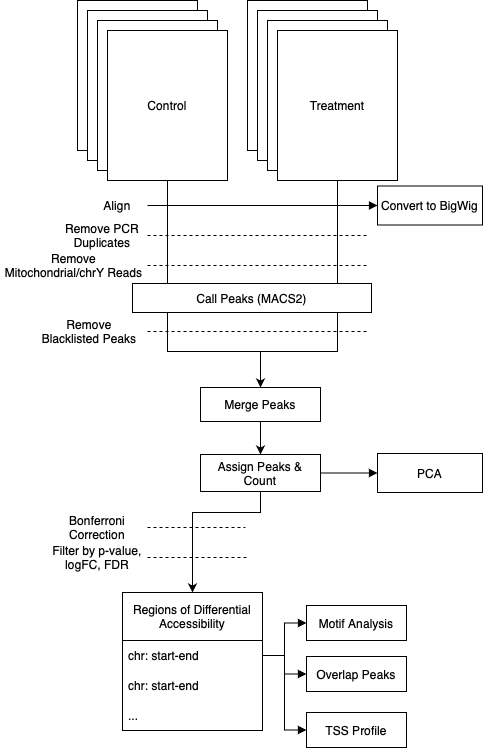

The diagram above was exported from draw.io. Its source (the exported page's mxGraphModel, read from the mxfile embedded in the PNG):
<mxGraphModel dx="2066" dy="1160" grid="0" gridSize="10" guides="1" tooltips="1" connect="1" arrows="1" fold="1" page="1" pageScale="1" pageWidth="850" pageHeight="1100" math="0" shadow="0">
  <root>
    <mxCell id="0" />
    <mxCell id="1" parent="0" />
    <mxCell id="2" value="" style="rounded=0;whiteSpace=wrap;html=1;" vertex="1" parent="1">
      <mxGeometry x="160" y="210" width="120" height="150" as="geometry" />
    </mxCell>
    <mxCell id="3" value="" style="rounded=0;whiteSpace=wrap;html=1;" vertex="1" parent="1">
      <mxGeometry x="170" y="220" width="120" height="150" as="geometry" />
    </mxCell>
    <mxCell id="4" value="" style="rounded=0;whiteSpace=wrap;html=1;" vertex="1" parent="1">
      <mxGeometry x="180" y="230" width="120" height="150" as="geometry" />
    </mxCell>
    <mxCell id="5" style="edgeStyle=orthogonalEdgeStyle;rounded=0;orthogonalLoop=1;jettySize=auto;html=1;entryX=0.5;entryY=0;entryDx=0;entryDy=0;" edge="1" source="6" target="13" parent="1">
      <mxGeometry relative="1" as="geometry">
        <Array as="points">
          <mxPoint x="250" y="561" />
          <mxPoint x="343" y="561" />
          <mxPoint x="343" y="620" />
        </Array>
      </mxGeometry>
    </mxCell>
    <mxCell id="6" value="Control" style="rounded=0;whiteSpace=wrap;html=1;" vertex="1" parent="1">
      <mxGeometry x="190" y="240" width="120" height="150" as="geometry" />
    </mxCell>
    <mxCell id="7" value="" style="rounded=0;whiteSpace=wrap;html=1;" vertex="1" parent="1">
      <mxGeometry x="330" y="210" width="120" height="150" as="geometry" />
    </mxCell>
    <mxCell id="8" value="" style="rounded=0;whiteSpace=wrap;html=1;" vertex="1" parent="1">
      <mxGeometry x="340" y="220" width="120" height="150" as="geometry" />
    </mxCell>
    <mxCell id="9" value="" style="rounded=0;whiteSpace=wrap;html=1;" vertex="1" parent="1">
      <mxGeometry x="350" y="230" width="120" height="150" as="geometry" />
    </mxCell>
    <mxCell id="10" style="edgeStyle=orthogonalEdgeStyle;rounded=0;orthogonalLoop=1;jettySize=auto;html=1;entryX=0.5;entryY=0;entryDx=0;entryDy=0;" edge="1" source="11" target="13" parent="1">
      <mxGeometry relative="1" as="geometry">
        <Array as="points">
          <mxPoint x="420" y="561" />
          <mxPoint x="343" y="561" />
        </Array>
      </mxGeometry>
    </mxCell>
    <mxCell id="11" value="Treatment" style="rounded=0;whiteSpace=wrap;html=1;" vertex="1" parent="1">
      <mxGeometry x="360" y="240" width="120" height="150" as="geometry" />
    </mxCell>
    <mxCell id="12" style="edgeStyle=orthogonalEdgeStyle;rounded=0;orthogonalLoop=1;jettySize=auto;html=1;exitX=0.5;exitY=1;exitDx=0;exitDy=0;entryX=0.5;entryY=0;entryDx=0;entryDy=0;" edge="1" source="13" target="24" parent="1">
      <mxGeometry relative="1" as="geometry" />
    </mxCell>
    <mxCell id="13" value="Merge Peaks" style="rounded=0;whiteSpace=wrap;html=1;" vertex="1" parent="1">
      <mxGeometry x="283" y="597" width="120" height="34" as="geometry" />
    </mxCell>
    <mxCell id="14" style="edgeStyle=orthogonalEdgeStyle;rounded=0;orthogonalLoop=1;jettySize=auto;html=1;endArrow=block;endFill=1;entryX=0;entryY=0.5;entryDx=0;entryDy=0;" edge="1" source="15" target="34" parent="1">
      <mxGeometry relative="1" as="geometry">
        <mxPoint x="450" y="415" as="targetPoint" />
      </mxGeometry>
    </mxCell>
    <mxCell id="15" value="Align" style="text;html=1;strokeColor=none;fillColor=none;align=center;verticalAlign=middle;whiteSpace=wrap;rounded=0;" vertex="1" parent="1">
      <mxGeometry x="170" y="400" width="60" height="30" as="geometry" />
    </mxCell>
    <mxCell id="16" style="edgeStyle=orthogonalEdgeStyle;rounded=0;orthogonalLoop=1;jettySize=auto;html=1;endArrow=none;endFill=0;dashed=1;" edge="1" source="17" parent="1">
      <mxGeometry relative="1" as="geometry">
        <mxPoint x="450" y="445" as="targetPoint" />
      </mxGeometry>
    </mxCell>
    <mxCell id="17" value="Remove PCR Duplicates" style="text;html=1;strokeColor=none;fillColor=none;align=center;verticalAlign=middle;whiteSpace=wrap;rounded=0;" vertex="1" parent="1">
      <mxGeometry x="140" y="430" width="90" height="30" as="geometry" />
    </mxCell>
    <mxCell id="18" style="edgeStyle=orthogonalEdgeStyle;rounded=0;orthogonalLoop=1;jettySize=auto;html=1;endArrow=none;endFill=0;dashed=1;" edge="1" source="19" parent="1">
      <mxGeometry relative="1" as="geometry">
        <mxPoint x="450" y="475" as="targetPoint" />
      </mxGeometry>
    </mxCell>
    <mxCell id="19" value="Remove Mitochondrial/chrY Reads" style="text;html=1;strokeColor=none;fillColor=none;align=center;verticalAlign=middle;whiteSpace=wrap;rounded=0;" vertex="1" parent="1">
      <mxGeometry x="83" y="460" width="147" height="30" as="geometry" />
    </mxCell>
    <mxCell id="20" style="edgeStyle=orthogonalEdgeStyle;rounded=0;orthogonalLoop=1;jettySize=auto;html=1;endArrow=none;endFill=0;dashed=1;" edge="1" parent="1">
      <mxGeometry relative="1" as="geometry">
        <mxPoint x="450" y="541" as="targetPoint" />
        <mxPoint x="230" y="541" as="sourcePoint" />
      </mxGeometry>
    </mxCell>
    <mxCell id="21" value="Remove Blacklisted Peaks" style="text;html=1;strokeColor=none;fillColor=none;align=center;verticalAlign=middle;whiteSpace=wrap;rounded=0;" vertex="1" parent="1">
      <mxGeometry x="122" y="526" width="100" height="30" as="geometry" />
    </mxCell>
    <mxCell id="22" style="edgeStyle=orthogonalEdgeStyle;rounded=0;orthogonalLoop=1;jettySize=auto;html=1;exitX=0.5;exitY=1;exitDx=0;exitDy=0;entryX=0.5;entryY=0;entryDx=0;entryDy=0;" edge="1" target="29" parent="1">
      <mxGeometry relative="1" as="geometry">
        <mxPoint x="343" y="661" as="sourcePoint" />
        <Array as="points">
          <mxPoint x="343" y="722" />
          <mxPoint x="275" y="722" />
        </Array>
      </mxGeometry>
    </mxCell>
    <mxCell id="23" style="edgeStyle=orthogonalEdgeStyle;rounded=0;orthogonalLoop=1;jettySize=auto;html=1;exitX=1;exitY=0.5;exitDx=0;exitDy=0;entryX=0;entryY=0.5;entryDx=0;entryDy=0;endArrow=block;endFill=1;" edge="1" source="24" target="39" parent="1">
      <mxGeometry relative="1" as="geometry" />
    </mxCell>
    <mxCell id="24" value="Assign Peaks &amp;amp; Count" style="rounded=0;whiteSpace=wrap;html=1;" vertex="1" parent="1">
      <mxGeometry x="283" y="664" width="120" height="37" as="geometry" />
    </mxCell>
    <mxCell id="25" style="edgeStyle=orthogonalEdgeStyle;rounded=0;orthogonalLoop=1;jettySize=auto;html=1;endArrow=none;endFill=0;dashed=1;" edge="1" parent="1">
      <mxGeometry relative="1" as="geometry">
        <mxPoint x="329" y="767" as="targetPoint" />
        <mxPoint x="230" y="767" as="sourcePoint" />
      </mxGeometry>
    </mxCell>
    <mxCell id="26" value="Filter by p-value, logFC, FDR" style="text;html=1;strokeColor=none;fillColor=none;align=center;verticalAlign=middle;whiteSpace=wrap;rounded=0;" vertex="1" parent="1">
      <mxGeometry x="130" y="752" width="100" height="30" as="geometry" />
    </mxCell>
    <mxCell id="27" style="edgeStyle=orthogonalEdgeStyle;rounded=0;orthogonalLoop=1;jettySize=auto;html=1;endArrow=none;endFill=0;dashed=1;" edge="1" parent="1">
      <mxGeometry relative="1" as="geometry">
        <mxPoint x="328" y="737" as="targetPoint" />
        <mxPoint x="230" y="737" as="sourcePoint" />
      </mxGeometry>
    </mxCell>
    <mxCell id="28" value="Bonferroni Correction" style="text;html=1;strokeColor=none;fillColor=none;align=center;verticalAlign=middle;whiteSpace=wrap;rounded=0;" vertex="1" parent="1">
      <mxGeometry x="130" y="722" width="100" height="30" as="geometry" />
    </mxCell>
    <mxCell id="29" value="Regions of Differential Accessibility" style="swimlane;fontStyle=0;childLayout=stackLayout;horizontal=1;startSize=48;horizontalStack=0;resizeParent=1;resizeParentMax=0;resizeLast=0;collapsible=1;marginBottom=0;whiteSpace=wrap;" vertex="1" parent="1">
      <mxGeometry x="205" y="802" width="140" height="138" as="geometry">
        <mxRectangle x="260" y="960" width="48" height="30" as="alternateBounds" />
      </mxGeometry>
    </mxCell>
    <mxCell id="30" value="chr: start-end" style="text;strokeColor=none;fillColor=none;align=left;verticalAlign=middle;spacingLeft=4;spacingRight=4;overflow=hidden;points=[[0,0.5],[1,0.5]];portConstraint=eastwest;rotatable=0;" vertex="1" parent="29">
      <mxGeometry y="48" width="140" height="30" as="geometry" />
    </mxCell>
    <mxCell id="31" value="chr: start-end" style="text;strokeColor=none;fillColor=none;align=left;verticalAlign=middle;spacingLeft=4;spacingRight=4;overflow=hidden;points=[[0,0.5],[1,0.5]];portConstraint=eastwest;rotatable=0;" vertex="1" parent="29">
      <mxGeometry y="78" width="140" height="30" as="geometry" />
    </mxCell>
    <mxCell id="32" value="..." style="text;strokeColor=none;fillColor=none;align=left;verticalAlign=middle;spacingLeft=4;spacingRight=4;overflow=hidden;points=[[0,0.5],[1,0.5]];portConstraint=eastwest;rotatable=0;" vertex="1" parent="29">
      <mxGeometry y="108" width="140" height="30" as="geometry" />
    </mxCell>
    <mxCell id="33" value="Call Peaks (MACS2)" style="rounded=0;whiteSpace=wrap;html=1;" vertex="1" parent="1">
      <mxGeometry x="215" y="493" width="239" height="29" as="geometry" />
    </mxCell>
    <mxCell id="34" value="Convert to BigWig" style="rounded=0;whiteSpace=wrap;html=1;" vertex="1" parent="1">
      <mxGeometry x="460" y="395.5" width="105" height="39" as="geometry" />
    </mxCell>
    <mxCell id="35" value="Motif Analysis" style="rounded=0;whiteSpace=wrap;html=1;" vertex="1" parent="1">
      <mxGeometry x="389" y="815" width="100" height="35" as="geometry" />
    </mxCell>
    <mxCell id="36" style="edgeStyle=orthogonalEdgeStyle;rounded=0;orthogonalLoop=1;jettySize=auto;html=1;exitX=1;exitY=0.5;exitDx=0;exitDy=0;entryX=0;entryY=0.5;entryDx=0;entryDy=0;endArrow=block;endFill=1;" edge="1" source="30" target="35" parent="1">
      <mxGeometry relative="1" as="geometry" />
    </mxCell>
    <mxCell id="37" value="Overlap Peaks" style="rounded=0;whiteSpace=wrap;html=1;" vertex="1" parent="1">
      <mxGeometry x="389" y="866" width="100" height="35" as="geometry" />
    </mxCell>
    <mxCell id="38" style="edgeStyle=orthogonalEdgeStyle;rounded=0;orthogonalLoop=1;jettySize=auto;html=1;exitX=1;exitY=0.5;exitDx=0;exitDy=0;entryX=0;entryY=0.5;entryDx=0;entryDy=0;endArrow=block;endFill=1;" edge="1" source="30" target="37" parent="1">
      <mxGeometry relative="1" as="geometry" />
    </mxCell>
    <mxCell id="39" value="PCA" style="rounded=0;whiteSpace=wrap;html=1;" vertex="1" parent="1">
      <mxGeometry x="460" y="663" width="105" height="39" as="geometry" />
    </mxCell>
    <mxCell id="40" value="TSS Profile" style="rounded=0;whiteSpace=wrap;html=1;" vertex="1" parent="1">
      <mxGeometry x="389" y="922" width="100" height="35" as="geometry" />
    </mxCell>
    <mxCell id="41" style="edgeStyle=orthogonalEdgeStyle;rounded=0;orthogonalLoop=1;jettySize=auto;html=1;exitX=1;exitY=0.5;exitDx=0;exitDy=0;entryX=0;entryY=0.5;entryDx=0;entryDy=0;endArrow=block;endFill=1;" edge="1" source="30" target="40" parent="1">
      <mxGeometry relative="1" as="geometry" />
    </mxCell>
  </root>
</mxGraphModel>